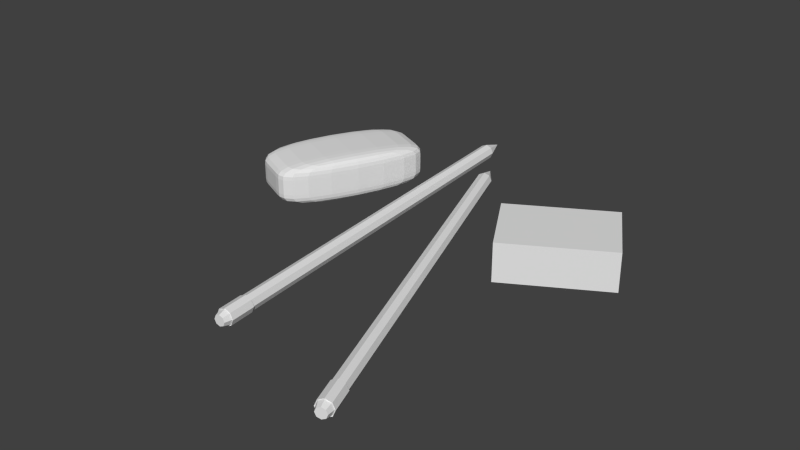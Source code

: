 # Source: office_supplies.blend  (saved by Blender 2.72.0; exported with 4.5.12 LTS)
import bpy
from mathutils import Matrix  # noqa: F401  (used for matrix-valued properties, if any)

bpy.ops.wm.read_factory_settings(use_empty=True)
scene = bpy.context.scene
scene.name = 'Scene'

# ---- collections
col_collection_1 = bpy.data.collections.new('Collection 1'); scene.collection.children.link(col_collection_1)

# ---- world
world_world = bpy.data.worlds.new('World'); scene.world = world_world
world_world.color = (0.05088, 0.05088, 0.05088)
world_world.use_sun_shadow = False
world_world.sun_shadow_jitter_overblur = 0.0
world_world.cycles.sampling_method = 'MANUAL'
world_world.cycles.sample_map_resolution = 256

# ---- meshes
me_cube_004 = bpy.data.meshes.new('Cube.004')
me_cube_004.from_pydata([(0.0, -0.4, 0.0), (0.0, 1.0, 0.0), (1.0, 1.0, 0.0), (1.0, -0.4, 0.0), (0.0, -0.4, 0.5), (0.0, 1.0, 0.5), (1.0, 1.0, 0.5), (1.0, -0.4, 0.5), (0.5, 1.0, 0.45), (0.5765, 1.0, 0.4348), (0.6414, 1.0, 0.3914), (0.6848, 1.0, 0.3265), (0.7, 1.0, 0.25), (0.6848, 1.0, 0.1735), (0.6414, 1.0, 0.1086), (0.5765, 1.0, 0.06522), (0.5, 1.0, 0.05), (0.4235, 1.0, 0.06522), (0.3586, 1.0, 0.1086), (0.3152, 1.0, 0.1735), (0.3, 1.0, 0.25), (0.3152, 1.0, 0.3265), (0.3586, 1.0, 0.3914), (0.4235, 1.0, 0.4348), (0.5, 0.0, 0.25)], [], [(4, 5, 1, 0), (16, 2, 1), (6, 7, 3, 2), (7, 4, 0, 3), (0, 1, 2, 3), (7, 6, 5, 4), (22, 23, 24), (8, 9, 24), (21, 22, 24), (20, 21, 24), (19, 20, 24), (18, 19, 24), (17, 18, 24), (16, 15, 2), (16, 17, 24), (15, 14, 2), (14, 13, 2), (15, 16, 24), (13, 12, 2), (12, 11, 6), (14, 15, 24), (11, 10, 6), (8, 6, 9), (13, 14, 24), (9, 6, 10), (21, 20, 5), (12, 13, 24), (5, 22, 21), (5, 8, 23), (11, 12, 24), (22, 5, 23), (17, 16, 1), (10, 11, 24), (18, 17, 1), (19, 18, 1), (20, 19, 1), (5, 20, 1), (12, 6, 2), (23, 8, 24), (9, 10, 24), (6, 8, 5)])
me_cube_004.use_remesh_preserve_volume = False
me_cube_004.use_remesh_preserve_attributes = False
me_cube_004.use_mirror_vertex_groups = False
me_cube_004.update()
me_cube_003 = bpy.data.meshes.new('Cube.003')
me_cube_003.from_pydata([(0.0, 0.4, -1.0), (0.0, 1.0, -1.0), (1.0, 1.0, -1.0), (1.0, 0.4, -1.0), (0.0, 0.4, 1.0), (0.0, 1.0, 1.0), (1.0, 1.0, 1.0), (1.0, 0.4, 1.0), (0.3333, 1.0, 1.0), (0.6667, 1.0, 1.0), (0.6667, 1.0, -1.0), (0.3333, 1.0, -1.0), (0.6667, 0.4, 1.0), (0.3333, 0.4, 1.0), (0.3333, 0.4, -1.0), (0.6667, 0.4, -1.0), (0.0, 0.6, 1.0), (0.0, 0.8, 1.0), (0.0, 0.8, -1.0), (0.0, 0.6, -1.0), (1.0, 0.8, 1.0), (1.0, 0.6, 1.0), (1.0, 0.6, -1.0), (1.0, 0.8, -1.0), (0.3333, 0.8, -1.0), (0.3333, 0.6, -1.0), (0.6667, 0.8, -1.0), (0.6667, 0.6, -1.0), (0.6667, 0.8, 1.0), (0.6667, 0.6, 1.0), (0.3333, 0.8, 1.0), (0.3333, 0.6, 1.0)], [], [(17, 5, 1, 18), (9, 6, 2, 10), (21, 7, 3, 22), (13, 4, 0, 14), (26, 10, 2, 23), (30, 8, 5, 17), (5, 8, 11, 1), (8, 9, 10, 11), (7, 12, 15, 3), (12, 13, 14, 15), (18, 1, 11, 24), (24, 11, 10, 26), (20, 6, 9, 28), (28, 9, 8, 30), (4, 16, 19, 0), (16, 17, 18, 19), (6, 20, 23, 2), (20, 21, 22, 23), (15, 27, 22, 3), (27, 26, 23, 22), (13, 31, 16, 4), (31, 30, 17, 16), (0, 19, 25, 14), (19, 18, 24, 25), (14, 25, 27, 15), (25, 24, 26, 27), (7, 21, 29, 12), (21, 20, 28, 29), (12, 29, 31, 13), (29, 28, 30, 31)])
me_cube_003.use_remesh_preserve_volume = False
me_cube_003.use_remesh_preserve_attributes = False
me_cube_003.use_mirror_vertex_groups = False
me_cube_003.update()
me_cube_001 = bpy.data.meshes.new('Cube.001')
me_cube_001.from_pydata([(0.0, 0.1, 0.0), (-0.07071, 0.07071, 0.0), (-0.1, -4.371e-09, 0.0), (-0.07071, -0.07071, 0.0), (8.742e-09, -0.1, 0.0), (0.07071, -0.07071, 0.0), (0.1, 1.192e-09, 0.0), (0.07071, 0.07071, 0.0), (0.0, 0.1, 5.0), (-0.07071, 0.07071, 5.0), (-0.1, -4.371e-09, 5.0), (-0.07071, -0.07071, 5.0), (8.742e-09, -0.1, 5.0), (0.07071, -0.07071, 5.0), (0.1, 1.192e-09, 5.0), (0.07071, 0.07071, 5.0), (0.1, 1.192e-09, -0.3), (0.0, 0.0, 5.3), (0.07071, -0.07071, -0.3), (8.742e-09, -0.1, -0.3), (-0.07071, -0.07071, -0.3), (-0.1, -4.371e-09, -0.3), (-0.07071, 0.07071, -0.3), (0.0, 0.1, -0.3), (0.07071, 0.07071, -0.3), (0.07, 1.673e-09, -0.4), (0.0495, -0.0495, -0.4), (6.958e-09, -0.07, -0.4), (-0.0495, -0.0495, -0.4), (-0.07, -2.222e-09, -0.4), (-0.0495, 0.0495, -0.4), (8.382e-10, 0.07, -0.4), (0.0495, 0.0495, -0.4), (3.725e-09, 3.725e-09, -0.4), (-3.26e-10, 0.11, 0.015), (-0.07778, 0.07778, 0.015), (-0.11, -4.948e-09, 0.015), (-0.07778, -0.07778, 0.015), (9.291e-09, -0.11, 0.015), (0.07778, -0.07778, 0.015), (0.11, 1.172e-09, 0.015), (0.07778, 0.07778, 0.015), (0.11, 1.172e-09, -0.315), (0.07778, -0.07778, -0.315), (9.291e-09, -0.11, -0.315), (-0.07778, -0.07778, -0.315), (-0.11, -4.948e-09, -0.315), (-0.07778, 0.07778, -0.315), (-3.26e-10, 0.11, -0.315), (0.07778, 0.07778, -0.315)], [], [(7, 0, 8, 15), (6, 7, 15, 14), (5, 6, 14, 13), (4, 5, 13, 12), (3, 4, 12, 11), (2, 3, 11, 10), (1, 2, 10, 9), (0, 1, 9, 8), (18, 16, 42, 43), (1, 0, 34, 35), (20, 19, 44, 45), (3, 2, 36, 37), (22, 21, 46, 47), (5, 4, 38, 39), (7, 6, 40, 41), (16, 24, 49, 42), (15, 8, 17), (14, 15, 17), (13, 14, 17), (12, 13, 17), (11, 12, 17), (10, 11, 17), (9, 10, 17), (8, 9, 17), (22, 23, 31, 30), (21, 22, 30, 29), (20, 21, 29, 28), (19, 20, 28, 27), (18, 19, 27, 26), (16, 18, 26, 25), (24, 16, 25, 32), (23, 24, 32, 31), (30, 31, 33), (29, 30, 33), (28, 29, 33), (27, 28, 33), (26, 27, 33), (25, 26, 33), (32, 25, 33), (31, 32, 33), (35, 34, 48, 47), (36, 35, 47, 46), (37, 36, 46, 45), (38, 37, 45, 44), (39, 38, 44, 43), (40, 39, 43, 42), (41, 40, 42, 49), (34, 41, 49, 48), (24, 23, 48, 49), (0, 7, 41, 34), (6, 5, 39, 40), (23, 22, 47, 48), (4, 3, 37, 38), (21, 20, 45, 46), (2, 1, 35, 36), (19, 18, 43, 44)])
me_cube_001.use_remesh_preserve_volume = False
me_cube_001.use_remesh_preserve_attributes = False
me_cube_001.use_mirror_vertex_groups = False
me_cube_001.update()
me_cube_002 = bpy.data.meshes.new('Cube.002')
me_cube_002.from_pydata([(0.0, 0.1, 0.0), (-0.07071, 0.07071, 0.0), (-0.1, -4.371e-09, 0.0), (-0.07071, -0.07071, 0.0), (8.742e-09, -0.1, 0.0), (0.07071, -0.07071, 0.0), (0.1, 1.192e-09, 0.0), (0.07071, 0.07071, 0.0), (0.0, 0.1, 5.0), (-0.07071, 0.07071, 5.0), (-0.1, -4.371e-09, 5.0), (-0.07071, -0.07071, 5.0), (8.742e-09, -0.1, 5.0), (0.07071, -0.07071, 5.0), (0.1, 1.192e-09, 5.0), (0.07071, 0.07071, 5.0), (0.1, 1.192e-09, -0.3), (0.0, 0.0, 5.3), (0.07071, -0.07071, -0.3), (8.742e-09, -0.1, -0.3), (-0.07071, -0.07071, -0.3), (-0.1, -4.371e-09, -0.3), (-0.07071, 0.07071, -0.3), (0.0, 0.1, -0.3), (0.07071, 0.07071, -0.3), (0.07, 1.673e-09, -0.4), (0.0495, -0.0495, -0.4), (6.958e-09, -0.07, -0.4), (-0.0495, -0.0495, -0.4), (-0.07, -2.222e-09, -0.4), (-0.0495, 0.0495, -0.4), (8.382e-10, 0.07, -0.4), (0.0495, 0.0495, -0.4), (3.725e-09, 3.725e-09, -0.4), (-3.26e-10, 0.11, 0.015), (-0.07778, 0.07778, 0.015), (-0.11, -4.948e-09, 0.015), (-0.07778, -0.07778, 0.015), (9.291e-09, -0.11, 0.015), (0.07778, -0.07778, 0.015), (0.11, 1.172e-09, 0.015), (0.07778, 0.07778, 0.015), (0.11, 1.172e-09, -0.315), (0.07778, -0.07778, -0.315), (9.291e-09, -0.11, -0.315), (-0.07778, -0.07778, -0.315), (-0.11, -4.948e-09, -0.315), (-0.07778, 0.07778, -0.315), (-3.26e-10, 0.11, -0.315), (0.07778, 0.07778, -0.315)], [], [(7, 0, 8, 15), (6, 7, 15, 14), (5, 6, 14, 13), (4, 5, 13, 12), (3, 4, 12, 11), (2, 3, 11, 10), (1, 2, 10, 9), (0, 1, 9, 8), (18, 16, 42, 43), (1, 0, 34, 35), (20, 19, 44, 45), (3, 2, 36, 37), (22, 21, 46, 47), (5, 4, 38, 39), (7, 6, 40, 41), (16, 24, 49, 42), (15, 8, 17), (14, 15, 17), (13, 14, 17), (12, 13, 17), (11, 12, 17), (10, 11, 17), (9, 10, 17), (8, 9, 17), (22, 23, 31, 30), (21, 22, 30, 29), (20, 21, 29, 28), (19, 20, 28, 27), (18, 19, 27, 26), (16, 18, 26, 25), (24, 16, 25, 32), (23, 24, 32, 31), (30, 31, 33), (29, 30, 33), (28, 29, 33), (27, 28, 33), (26, 27, 33), (25, 26, 33), (32, 25, 33), (31, 32, 33), (35, 34, 48, 47), (36, 35, 47, 46), (37, 36, 46, 45), (38, 37, 45, 44), (39, 38, 44, 43), (40, 39, 43, 42), (41, 40, 42, 49), (34, 41, 49, 48), (24, 23, 48, 49), (0, 7, 41, 34), (6, 5, 39, 40), (23, 22, 47, 48), (4, 3, 37, 38), (21, 20, 45, 46), (2, 1, 35, 36), (19, 18, 43, 44)])
me_cube_002.use_remesh_preserve_volume = False
me_cube_002.use_remesh_preserve_attributes = False
me_cube_002.use_mirror_vertex_groups = False
me_cube_002.update()

# ---- objects
ob_cube_003 = bpy.data.objects.new('Cube.003', me_cube_004)
ob_cube_002 = bpy.data.objects.new('Cube.002', me_cube_003)
ob_cube = bpy.data.objects.new('Cube', me_cube_001)
ob_cube_001 = bpy.data.objects.new('Cube.001', me_cube_002)

# ---- transforms, parenting, visibility, modifiers, constraints
ob_cube_003.location = (1.5, 2.0, 0.0)
ob_cube_003.rotation_euler = (0.0, -0.0, -1.047)
ob_cube_003.lineart.crease_threshold = 0.0
ob_cube_002.location = (-1.8, 2.0, 0.9833)
ob_cube_002.rotation_euler = (-1.571, 3.191e-08, -0.4363)
ob_cube_002.lineart.crease_threshold = 0.0
_m = ob_cube_002.modifiers.new('Subsurf', 'SUBSURF')
_m.uv_smooth = 'PRESERVE_CORNERS'
_m.quality = 2
_m.levels = 2
_m.show_only_control_edges = False
ob_cube.location = (0.0, -1.25, 0.08333)
ob_cube.rotation_euler = (-1.571, -0.0, 0.08727)
ob_cube.lineart.crease_threshold = 0.0
ob_cube_001.location = (1.801, -1.75, 0.08333)
ob_cube_001.rotation_euler = (-1.571, -2.582e-08, 0.3491)
ob_cube_001.lineart.crease_threshold = 0.0

# ---- collection membership
col_collection_1.objects.link(ob_cube_003)
col_collection_1.objects.link(ob_cube_002)
col_collection_1.objects.link(ob_cube)
col_collection_1.objects.link(ob_cube_001)

# ---- scene / render settings (as saved in the file)
scene.frame_start = 1; scene.frame_end = 250; scene.frame_set(1)
scene.render.engine = 'BLENDER_EEVEE_NEXT'
scene.render.resolution_percentage = 50
scene.render.dither_intensity = 0.0
scene.cycles.use_denoising = False
scene.cycles.samples = 10
scene.cycles.sampling_pattern = 'TABULATED_SOBOL'
scene.cycles.light_sampling_threshold = 0.0
scene.cycles.use_adaptive_sampling = False
scene.cycles.use_light_tree = False
scene.cycles.blur_glossy = 0.0
scene.cycles.pixel_filter_type = 'GAUSSIAN'
scene.cycles.sample_clamp_indirect = 0.0
scene.view_settings.view_transform = 'Standard'
bpy.context.view_layer.update()

# ---- added for rendering (the .blend has no active camera and no usable light): camera, sun
cam_auto = bpy.data.cameras.new('AutoCamera')
cam_auto.lens = 50.0
cam_auto.sensor_width = 36.0
cam_auto.clip_end = 1000.0
ob_auto_camera = bpy.data.objects.new('AutoCamera', cam_auto)
scene.collection.objects.link(ob_auto_camera)
ob_auto_camera.location = (7.76632, -7.99558, 6.23403)
ob_auto_camera.rotation_euler = (1.09748, -7.21219e-08, 0.694738)
scene.camera = ob_auto_camera
light_auto_sun = bpy.data.lights.new('AutoSun', 'SUN')
light_auto_sun.energy = 3.0
light_auto_sun.angle = 0.0523599
ob_auto_sun = bpy.data.objects.new('AutoSun', light_auto_sun)
scene.collection.objects.link(ob_auto_sun)
ob_auto_sun.rotation_euler = (0.872665, 0.174533, 0.523599)
bpy.context.view_layer.update()
